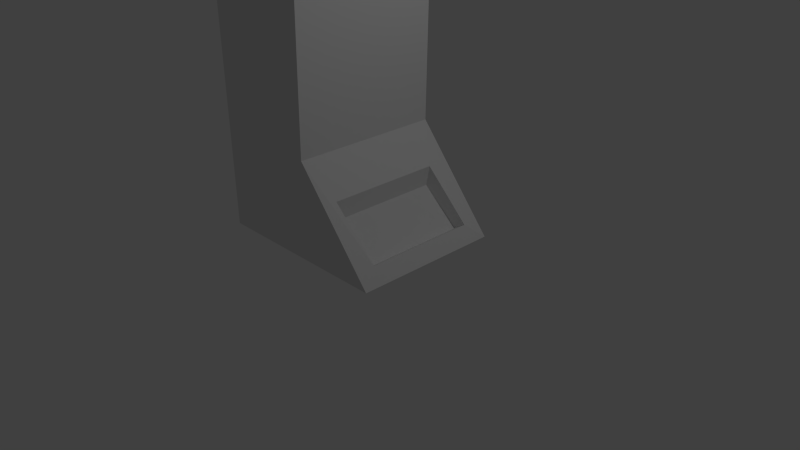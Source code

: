 # Source: phone.blend  (saved by Blender 2.76.0; exported with 4.5.12 LTS)
import bpy
from mathutils import Matrix  # noqa: F401  (used for matrix-valued properties, if any)

bpy.ops.wm.read_factory_settings(use_empty=True)
scene = bpy.context.scene
scene.name = 'Scene'

# ---- collections
col_collection_1 = bpy.data.collections.new('Collection 1'); scene.collection.children.link(col_collection_1)

# ---- world
world_world = bpy.data.worlds.new('World'); scene.world = world_world
world_world.color = (0.05088, 0.05088, 0.05088)
world_world.use_sun_shadow = False
world_world.sun_shadow_jitter_overblur = 0.0
world_world.cycles.sampling_method = 'MANUAL'
world_world.cycles.sample_map_resolution = 256

# ---- cameras
cam_camera = bpy.data.cameras.new('Camera')
cam_camera.clip_end = 100.0
cam_camera.lens = 35.0
cam_camera.sensor_width = 32.0
cam_camera.sensor_height = 18.0
cam_camera.ortho_scale = 7.314
cam_camera.dof.focus_distance = 0.0

# ---- lights
light_lamp = bpy.data.lights.new('Lamp', 'POINT')
light_lamp.transmission_factor = 0.0
light_lamp.cutoff_distance = 30.0
light_lamp.energy = 100.0
light_lamp.shadow_buffer_clip_start = 1.001
light_lamp.shadow_soft_size = 0.1
light_lamp.shadow_maximum_resolution = 0.006
light_lamp.use_absolute_resolution = True
light_lamp.cycles.use_multiple_importance_sampling = False

# ---- meshes
me_cube_001 = bpy.data.meshes.new('Cube.001')
me_cube_001.from_pydata([(-1.515, -1.0, -0.7008), (-1.515, -1.0, 2.68), (-1.515, 1.0, -0.7008), (-1.515, 1.0, 2.68), (0.3112, -0.8169, -1.15), (0.04792, -1.0, 2.664), (0.3112, 0.6988, -1.15), (0.04792, 1.0, 2.664), (-1.515, -1.0, 3.399), (-1.515, 1.0, 3.399), (0.5143, 0.8116, 3.688), (0.5143, -0.8116, 3.688), (-1.515, -1.0, 4.476), (-1.515, 1.0, 4.476), (0.5143, 0.8116, 4.288), (0.5143, -0.8116, 4.288), (-1.515, 1.0, -2.0), (-1.515, -1.0, -2.0), (0.8699, 0.7578, -1.796), (0.8699, -0.7578, -1.796), (0.4795, -1.0, 3.0), (0.4795, 1.0, 3.0), (0.5143, 1.0, 3.42), (0.5143, -1.0, 3.42), (0.5143, 1.0, 4.476), (0.5143, -1.0, 4.476), (-0.06836, -1.0, -0.7036), (-0.06836, 1.0, -0.7036), (1.0, -1.0, -2.0), (1.0, 1.0, -2.0), (0.3648, 0.8116, 3.688), (0.3648, -0.8116, 3.688), (0.3648, 0.8116, 4.288), (0.3648, -0.8116, 4.288), (0.2635, -0.8286, -1.419), (0.2635, 0.6871, -1.419), (0.707, -0.7578, -1.899), (0.707, 0.7578, -1.899), (-1.0, 0.2, 4.453), (-1.0, 0.14, 5.853), (-0.8268, 0.1, 4.453), (-0.8787, 0.07002, 5.853), (-0.8268, -0.1, 4.453), (-0.8787, -0.07002, 5.853), (-1.0, -0.2, 4.453), (-1.0, -0.14, 5.853), (-1.173, -0.1, 4.453), (-1.121, -0.07002, 5.853), (-1.173, 0.1, 4.453), (-1.121, 0.07002, 5.853), (-0.8268, 0.1, 5.853), (-1.0, 0.2, 5.853), (-0.8268, -0.1, 5.853), (-1.0, -0.2, 5.853), (-1.173, -0.1, 5.853), (-1.173, 0.1, 5.853), (-0.9459, 0.03126, 6.853), (-1.0, 0.06252, 6.853), (-0.9459, -0.03126, 6.853), (-1.0, -0.06252, 6.853), (-1.054, -0.03126, 6.853), (-1.054, 0.03126, 6.853), (-0.8787, 0.07002, 6.853), (-1.0, 0.14, 6.853), (-0.8787, -0.07002, 6.853), (-1.0, -0.14, 6.853), (-1.121, -0.07002, 6.853), (-1.121, 0.07002, 6.853), (-0.9459, 0.03126, 7.853), (-1.0, 0.06252, 7.853), (-0.9459, -0.03126, 7.853), (-1.0, -0.06252, 7.853), (-1.054, -0.03126, 7.853), (-1.054, 0.03126, 7.853)], [(21, 20)], [(1, 3, 2, 0), (3, 7, 27, 2), (7, 5, 26, 27), (5, 1, 0, 26), (0, 2, 16, 17), (3, 1, 8, 9), (10, 14, 32, 30), (1, 5, 23, 8), (7, 3, 9, 22), (5, 7, 22, 23), (25, 24, 13, 12), (9, 8, 12, 13), (8, 23, 25, 12), (22, 9, 13, 24), (17, 16, 29, 28), (2, 27, 29, 16), (26, 0, 17, 28), (18, 6, 35, 37), (10, 11, 23, 22), (15, 14, 24, 25), (14, 10, 22, 24), (11, 15, 25, 23), (4, 6, 27, 26), (18, 19, 28, 29), (6, 18, 29, 27), (19, 4, 26, 28), (31, 30, 32, 33), (11, 10, 30, 31), (15, 11, 31, 33), (14, 15, 33, 32), (35, 34, 36, 37), (6, 4, 34, 35), (4, 19, 36, 34), (19, 18, 37, 36), (38, 51, 50, 40), (40, 50, 52, 42), (42, 52, 53, 44), (44, 53, 54, 46), (41, 39, 63, 62), (48, 55, 51, 38), (46, 54, 55, 48), (38, 40, 42, 44, 46, 48), (39, 41, 50, 51), (41, 43, 52, 50), (43, 45, 53, 52), (45, 47, 54, 53), (47, 49, 55, 54), (49, 39, 51, 55), (57, 61, 73, 69), (39, 49, 67, 63), (47, 45, 65, 66), (43, 41, 62, 64), (49, 47, 66, 67), (45, 43, 64, 65), (57, 56, 62, 63), (56, 58, 64, 62), (58, 59, 65, 64), (59, 60, 66, 65), (60, 61, 67, 66), (61, 57, 63, 67), (68, 69, 73, 72, 71, 70), (60, 59, 71, 72), (58, 56, 68, 70), (61, 60, 72, 73), (59, 58, 70, 71), (56, 57, 69, 68)])
me_cube_001.use_remesh_preserve_volume = False
me_cube_001.use_remesh_preserve_attributes = False
me_cube_001.use_mirror_vertex_groups = False
me_cube_001.update()

# ---- objects
ob_cube = bpy.data.objects.new('Cube', me_cube_001)
ob_lamp = bpy.data.objects.new('Lamp', light_lamp)
ob_camera = bpy.data.objects.new('Camera', cam_camera)

# ---- transforms, parenting, visibility, modifiers, constraints
ob_cube.location = (0.0, 0.0, 2.259)
ob_cube.lineart.crease_threshold = 0.0
ob_lamp.location = (4.076, 1.005, 5.904)
ob_lamp.rotation_euler = (0.6503, 0.05522, 1.866)
ob_lamp.lock_rotations_4d = False
ob_lamp.empty_display_type = 'ARROWS'
ob_lamp.color = (0.0, 0.0, 0.0, 0.0)
ob_lamp.lineart.crease_threshold = 0.0
ob_camera.location = (7.481, -6.508, 5.344)
ob_camera.rotation_euler = (1.109, 0.01082, 0.8149)
ob_camera.lock_rotations_4d = False
ob_camera.empty_display_type = 'ARROWS'
ob_camera.color = (0.0, 0.0, 0.0, 0.0)
ob_camera.display_type = 'WIRE'
ob_camera.lineart.crease_threshold = 0.0

# ---- collection membership
col_collection_1.objects.link(ob_cube)
col_collection_1.objects.link(ob_lamp)
col_collection_1.objects.link(ob_camera)

# ---- scene / render settings (as saved in the file)
scene.camera = ob_camera
scene.frame_start = 1; scene.frame_end = 250; scene.frame_set(35)
scene.render.engine = 'CYCLES'
scene.render.resolution_percentage = 50
scene.render.dither_intensity = 0.0
scene.cycles.use_denoising = False
scene.cycles.samples = 10
scene.cycles.sampling_pattern = 'TABULATED_SOBOL'
scene.cycles.light_sampling_threshold = 0.0
scene.cycles.use_adaptive_sampling = False
scene.cycles.use_light_tree = False
scene.cycles.blur_glossy = 0.0
scene.cycles.pixel_filter_type = 'GAUSSIAN'
scene.cycles.sample_clamp_indirect = 0.0
scene.view_settings.view_transform = 'Standard'
bpy.context.view_layer.update()

